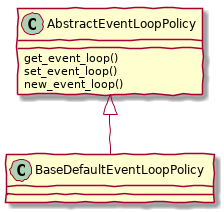

The diagram above was rendered by PlantUML. Its source (embedded in the PNG):
@startuml
skinparam backgroundColor transparent
skinparam handwritten true
AbstractEventLoopPolicy <|-- BaseDefaultEventLoopPolicy
AbstractEventLoopPolicy : get_event_loop()
AbstractEventLoopPolicy : set_event_loop()
AbstractEventLoopPolicy : new_event_loop()
@enduml